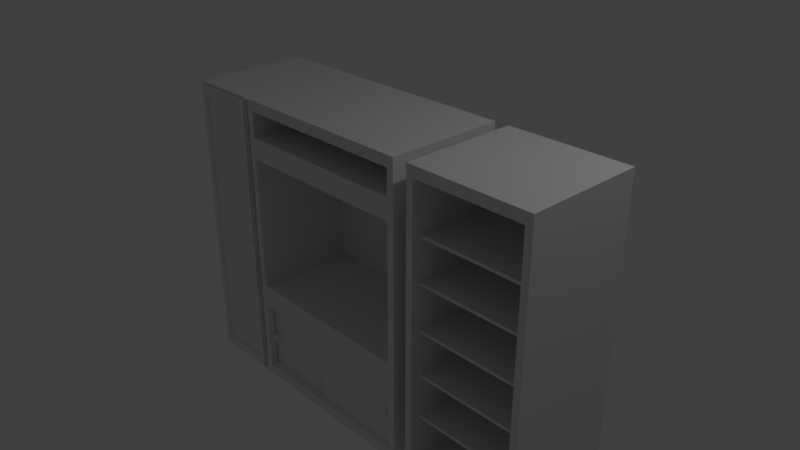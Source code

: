 # Source: 003_TV_Case.blend  (saved by Blender 2.79.0; exported with 4.5.12 LTS)
import bpy
from mathutils import Matrix  # noqa: F401  (used for matrix-valued properties, if any)

bpy.ops.wm.read_factory_settings(use_empty=True)
scene = bpy.context.scene
scene.name = 'Scene'

# ---- collections
col_collection_1 = bpy.data.collections.new('Collection 1'); scene.collection.children.link(col_collection_1)

# ---- materials (node trees are filled in below, after node groups)
mat_material = bpy.data.materials.new('Material')
mat_material.alpha_threshold = 0.0
mat_material.use_transparent_shadow = False
mat_material.roughness = 0.5
mat_material.line_color = (0.0, 0.0, 0.0, 1.0)

# ---- material node trees

# ---- world
world_world = bpy.data.worlds.new('World'); scene.world = world_world
world_world.color = (0.05088, 0.05088, 0.05088)
world_world.use_sun_shadow = False
world_world.sun_shadow_jitter_overblur = 0.0
world_world.cycles.sampling_method = 'MANUAL'

# ---- cameras
cam_camera = bpy.data.cameras.new('Camera')
cam_camera.clip_end = 100.0
cam_camera.lens = 35.0
cam_camera.sensor_width = 32.0
cam_camera.sensor_height = 18.0
cam_camera.ortho_scale = 7.314
cam_camera.dof.focus_distance = 0.0
cam_camera.dof.aperture_fstop = 128.0

# ---- lights
light_lamp = bpy.data.lights.new('Lamp', 'POINT')
light_lamp.transmission_factor = 0.0
light_lamp.cutoff_distance = 30.0
light_lamp.energy = 100.0
light_lamp.shadow_buffer_clip_start = 1.001
light_lamp.shadow_soft_size = 0.1
light_lamp.shadow_maximum_resolution = 0.006
light_lamp.use_absolute_resolution = True

# ---- meshes
me_cube = bpy.data.meshes.new('Cube')
me_cube.from_pydata([(1.318, 0.8, -0.8274), (1.221, -0.8, -0.681), (-1.221, -0.8, -0.681), (-1.318, 0.8, -0.8274), (1.318, 0.8, 1.313), (1.221, -0.8, 1.167), (-1.221, -0.8, 1.167), (-1.318, 0.8, 1.313), (1.318, -0.8, -0.8274), (-1.318, -0.8, -0.8274), (1.318, -0.8, 1.313), (-1.318, -0.8, 1.313), (1.221, 0.581, -0.681), (-1.221, 0.581, -0.681), (1.221, 0.581, 1.167), (-1.221, 0.581, 1.167), (1.318, 0.8, 1.313), (1.221, -0.8, 1.46), (-1.221, -0.8, 1.46), (-1.318, 0.8, 1.313), (1.318, 0.8, 1.947), (1.221, -0.8, 1.801), (-1.221, -0.8, 1.801), (-1.318, 0.8, 1.947), (1.318, -0.8, 1.313), (-1.318, -0.8, 1.313), (1.318, -0.8, 1.947), (-1.318, -0.8, 1.947), (1.221, 0.581, 1.46), (-1.221, 0.581, 1.46), (1.221, 0.581, 1.801), (-1.221, 0.581, 1.801), (1.318, 0.8, -2.108), (1.221, -0.8, -1.962), (-1.221, -0.8, -1.962), (-1.318, 0.8, -2.108), (1.318, 0.8, -0.8274), (1.221, -0.8, -0.9738), (-1.221, -0.8, -0.9738), (-1.318, 0.8, -0.8274), (1.318, -0.8, -2.108), (-1.318, -0.8, -2.108), (1.318, -0.8, -0.8274), (-1.318, -0.8, -0.8274), (1.221, 0.581, -1.962), (-1.221, 0.581, -1.962), (1.221, 0.581, -0.9738), (-1.221, 0.581, -0.9738), (-1.359, 0.8, -2.108), (-1.456, -0.8, -1.962), (-2.24, -0.8, -1.962), (-2.337, 0.8, -2.108), (-1.359, 0.8, 1.947), (-1.456, -0.8, 1.801), (-2.24, -0.8, 1.801), (-2.337, 0.8, 1.947), (-1.359, -0.8, -2.108), (-2.337, -0.8, -2.108), (-1.359, -0.8, 1.947), (-2.337, -0.8, 1.947), (-1.456, 0.581, -1.962), (-2.24, 0.581, -1.962), (-1.456, 0.581, 1.801), (-2.24, 0.581, 1.801), (-1.456, 0.581, -0.008163), (-1.456, 0.581, -0.05001), (-1.456, -0.6624, -0.008163), (-1.456, -0.6624, -0.05001), (-2.24, 0.581, -0.008163), (-2.24, 0.581, -0.05001), (-2.24, -0.6624, -0.008163), (-2.24, -0.6624, -0.05001), (-1.456, 0.581, 0.859), (-1.456, 0.581, 0.8172), (-1.456, -0.6624, 0.859), (-1.456, -0.6624, 0.8172), (-2.24, 0.581, 0.859), (-2.24, 0.581, 0.8172), (-2.24, -0.6624, 0.859), (-2.24, -0.6624, 0.8172), (-1.456, 0.581, -0.9696), (-1.456, 0.581, -1.011), (-1.456, -0.6624, -0.9696), (-1.456, -0.6624, -1.011), (-2.24, 0.581, -0.9696), (-2.24, 0.581, -1.011), (-2.24, -0.6624, -0.9696), (-2.24, -0.6624, -1.011), (3.179, 0.8, -2.108), (3.083, -0.8, -1.962), (1.612, -0.8, -1.962), (1.515, 0.8, -2.108), (3.179, 0.8, 1.947), (3.083, -0.8, 1.801), (1.612, -0.8, 1.801), (1.515, 0.8, 1.947), (3.179, -0.8, -2.108), (1.515, -0.8, -2.108), (3.179, -0.8, 1.947), (1.515, -0.8, 1.947), (3.083, 0.581, -1.962), (1.612, 0.581, -1.962), (3.083, 0.581, 1.801), (1.612, 0.581, 1.801), (3.083, 0.581, -0.7004), (3.083, 0.581, -0.7422), (3.083, -0.6624, -0.7004), (3.083, -0.6624, -0.7422), (1.612, 0.581, -0.7004), (1.612, 0.581, -0.7422), (1.612, -0.6624, -0.7004), (1.612, -0.6624, -0.7422), (3.083, 0.581, -0.09857), (3.083, 0.581, -0.1404), (3.083, -0.6624, -0.09857), (3.083, -0.6624, -0.1404), (1.612, 0.581, -0.09857), (1.612, 0.581, -0.1404), (1.612, -0.6624, -0.09857), (1.612, -0.6624, -0.1404), (3.083, 0.581, -1.287), (3.083, 0.581, -1.329), (3.083, -0.6624, -1.287), (3.083, -0.6624, -1.329), (1.612, 0.581, -1.287), (1.612, 0.581, -1.329), (1.612, -0.6624, -1.287), (1.612, -0.6624, -1.329), (3.083, 0.581, 1.105), (3.083, 0.581, 1.063), (3.083, -0.6624, 1.105), (3.083, -0.6624, 1.063), (1.612, 0.581, 1.105), (1.612, 0.581, 1.063), (1.612, -0.6624, 1.105), (1.612, -0.6624, 1.063), (3.083, 0.581, 0.5187), (3.083, 0.581, 0.4768), (3.083, -0.6624, 0.5187), (3.083, -0.6624, 0.4768), (1.612, 0.581, 0.5187), (1.612, 0.581, 0.4768), (1.612, -0.6624, 0.5187), (1.612, -0.6624, 0.4768), (-2.306, -0.8053, -2.074), (-1.39, -0.8053, -2.074), (-2.306, -0.8053, 1.913), (-1.39, -0.8053, 1.913), (-2.221, -0.8053, 1.768), (-2.221, -0.8053, -1.929), (-1.475, -0.8053, -1.929), (-1.475, -0.8053, 1.768), (-2.221, -0.8264, 1.768), (-2.221, -0.8264, -1.929), (-1.475, -0.8264, -1.929), (-1.475, -0.8264, 1.768), (-2.306, -0.8264, 1.913), (-2.306, -0.8264, -2.074), (-1.39, -0.8264, -2.074), (-1.39, -0.8264, 1.913), (1.221, -0.7333, -1.962), (-0.1304, -0.7333, -1.962), (1.221, -0.7333, -0.9738), (-0.1304, -0.7333, -0.9738), (-1.432, -0.818, -0.04393), (-1.432, -0.8543, -0.04393), (-1.407, -0.818, -0.05464), (-1.407, -0.8543, -0.05464), (-1.396, -0.818, -0.0805), (-1.396, -0.8543, -0.0805), (-1.407, -0.818, -0.1064), (-1.407, -0.8543, -0.1064), (-1.432, -0.818, -0.1171), (-1.432, -0.8543, -0.1171), (-1.458, -0.818, -0.1064), (-1.458, -0.8543, -0.1064), (-1.469, -0.818, -0.0805), (-1.469, -0.8543, -0.0805), (-1.458, -0.818, -0.05464), (-1.458, -0.8543, -0.05464), (-1.211, -0.693, -0.9738), (0.1408, -0.693, -0.9738), (1.088, -0.8068, -1.438), (1.088, -0.7216, -1.438), (1.075, -0.8068, -1.468), (1.075, -0.7216, -1.468), (1.088, -0.8068, -1.498), (1.088, -0.7216, -1.498), (1.118, -0.8068, -1.51), (1.118, -0.7216, -1.51), (1.148, -0.8068, -1.498), (1.148, -0.7216, -1.498), (1.16, -0.8068, -1.468), (1.16, -0.7216, -1.468), (1.148, -0.8068, -1.438), (1.148, -0.7216, -1.438), (1.118, -0.8068, -1.425), (1.118, -0.7216, -1.425), (-1.211, -0.693, -1.962), (0.1408, -0.693, -1.962), (-1.14, -0.7709, -1.438), (-1.14, -0.6857, -1.438), (-1.153, -0.7709, -1.468), (-1.153, -0.6857, -1.468), (-1.14, -0.7709, -1.498), (-1.14, -0.6857, -1.498), (-1.11, -0.7709, -1.51), (-1.11, -0.6857, -1.51), (-1.08, -0.7709, -1.498), (-1.08, -0.6857, -1.498), (-1.068, -0.7709, -1.468), (-1.068, -0.6857, -1.468), (-1.08, -0.7709, -1.438), (-1.08, -0.6857, -1.438), (-1.11, -0.7709, -1.425), (-1.11, -0.6857, -1.425)], [], [(0, 8, 9, 3), (4, 7, 11, 10), (0, 4, 10, 8), (1, 5, 14, 12), (9, 11, 7, 3), (4, 0, 3, 7), (1, 2, 9, 8), (5, 1, 8, 10), (2, 6, 11, 9), (6, 5, 10, 11), (12, 14, 15, 13), (6, 2, 13, 15), (2, 1, 12, 13), (5, 6, 15, 14), (16, 24, 25, 19), (20, 23, 27, 26), (16, 20, 26, 24), (17, 21, 30, 28), (25, 27, 23, 19), (20, 16, 19, 23), (17, 18, 25, 24), (21, 17, 24, 26), (18, 22, 27, 25), (22, 21, 26, 27), (28, 30, 31, 29), (22, 18, 29, 31), (18, 17, 28, 29), (21, 22, 31, 30), (32, 40, 41, 35), (36, 39, 43, 42), (32, 36, 42, 40), (33, 37, 46, 44), (41, 43, 39, 35), (36, 32, 35, 39), (33, 34, 41, 40), (37, 33, 40, 42), (34, 38, 43, 41), (38, 37, 42, 43), (44, 46, 47, 45), (38, 34, 45, 47), (34, 33, 44, 45), (37, 38, 47, 46), (48, 56, 57, 51), (52, 55, 59, 58), (48, 52, 58, 56), (49, 53, 62, 60), (57, 59, 55, 51), (52, 48, 51, 55), (49, 50, 57, 56), (53, 49, 56, 58), (50, 54, 59, 57), (54, 53, 58, 59), (60, 62, 63, 61), (54, 50, 61, 63), (50, 49, 60, 61), (53, 54, 63, 62), (64, 66, 67, 65), (66, 70, 71, 67), (70, 68, 69, 71), (68, 64, 65, 69), (66, 64, 68, 70), (71, 69, 65, 67), (72, 74, 75, 73), (74, 78, 79, 75), (78, 76, 77, 79), (76, 72, 73, 77), (74, 72, 76, 78), (79, 77, 73, 75), (80, 82, 83, 81), (82, 86, 87, 83), (86, 84, 85, 87), (84, 80, 81, 85), (82, 80, 84, 86), (87, 85, 81, 83), (88, 96, 97, 91), (92, 95, 99, 98), (88, 92, 98, 96), (89, 93, 102, 100), (97, 99, 95, 91), (92, 88, 91, 95), (89, 90, 97, 96), (93, 89, 96, 98), (90, 94, 99, 97), (94, 93, 98, 99), (100, 102, 103, 101), (94, 90, 101, 103), (90, 89, 100, 101), (93, 94, 103, 102), (104, 106, 107, 105), (106, 110, 111, 107), (110, 108, 109, 111), (108, 104, 105, 109), (106, 104, 108, 110), (111, 109, 105, 107), (112, 114, 115, 113), (114, 118, 119, 115), (118, 116, 117, 119), (116, 112, 113, 117), (114, 112, 116, 118), (119, 117, 113, 115), (120, 122, 123, 121), (122, 126, 127, 123), (126, 124, 125, 127), (124, 120, 121, 125), (122, 120, 124, 126), (127, 125, 121, 123), (128, 130, 131, 129), (130, 134, 135, 131), (134, 132, 133, 135), (132, 128, 129, 133), (130, 128, 132, 134), (135, 133, 129, 131), (136, 138, 139, 137), (138, 142, 143, 139), (142, 140, 141, 143), (140, 136, 137, 141), (138, 136, 140, 142), (143, 141, 137, 139), (149, 150, 151, 148), (147, 146, 156, 159), (149, 148, 152, 153), (151, 150, 154, 155), (146, 144, 157, 156), (153, 152, 156, 157), (154, 153, 157, 158), (155, 154, 158, 159), (152, 155, 159, 156), (144, 145, 158, 157), (148, 151, 155, 152), (150, 149, 153, 154), (145, 147, 159, 158), (160, 162, 163, 161), (164, 165, 167, 166), (166, 167, 169, 168), (168, 169, 171, 170), (170, 171, 173, 172), (172, 173, 175, 174), (174, 175, 177, 176), (167, 165, 179, 177, 175, 173, 171, 169), (176, 177, 179, 178), (178, 179, 165, 164), (164, 166, 168, 170, 172, 174, 176, 178), (196, 182, 184, 186, 188, 190, 192, 194), (183, 182, 196, 197), (185, 184, 182, 183), (183, 197, 195, 193, 191, 189, 187, 185), (199, 181, 180, 198), (187, 186, 184, 185), (189, 188, 186, 187), (191, 190, 188, 189), (193, 192, 190, 191), (195, 194, 192, 193), (197, 196, 194, 195), (214, 200, 202, 204, 206, 208, 210, 212), (201, 200, 214, 215), (203, 202, 200, 201), (201, 215, 213, 211, 209, 207, 205, 203), (205, 204, 202, 203), (207, 206, 204, 205), (209, 208, 206, 207), (211, 210, 208, 209), (213, 212, 210, 211), (215, 214, 212, 213)])
me_cube.materials.append(mat_material)
me_cube.use_remesh_preserve_volume = False
me_cube.use_remesh_preserve_attributes = False
me_cube.use_mirror_vertex_groups = False
me_cube.update()

# ---- objects
ob_cube = bpy.data.objects.new('Cube', me_cube)
ob_lamp = bpy.data.objects.new('Lamp', light_lamp)
ob_camera = bpy.data.objects.new('Camera', cam_camera)

# ---- transforms, parenting, visibility, modifiers, constraints
ob_cube.location = (0.0, 0.0, 0.0)
ob_cube.lock_rotations_4d = False
ob_cube.empty_display_type = 'ARROWS'
ob_cube.lineart.crease_threshold = 0.0
ob_lamp.location = (4.076, 1.005, 5.904)
ob_lamp.rotation_euler = (0.6503, 0.05522, 1.866)
ob_lamp.lock_rotations_4d = False
ob_lamp.empty_display_type = 'ARROWS'
ob_lamp.color = (0.0, 0.0, 0.0, 0.0)
ob_lamp.lineart.crease_threshold = 0.0
ob_camera.location = (7.481, -6.508, 5.344)
ob_camera.rotation_euler = (1.109, 0.0, 0.8149)
ob_camera.lock_rotations_4d = False
ob_camera.empty_display_type = 'ARROWS'
ob_camera.color = (0.0, 0.0, 0.0, 0.0)
ob_camera.display_type = 'WIRE'
ob_camera.lineart.crease_threshold = 0.0

# ---- collection membership
col_collection_1.objects.link(ob_cube)
col_collection_1.objects.link(ob_lamp)
col_collection_1.objects.link(ob_camera)

# ---- scene / render settings (as saved in the file)
scene.camera = ob_camera
scene.frame_start = 1; scene.frame_end = 250; scene.frame_set(1)
scene.render.engine = 'BLENDER_EEVEE_NEXT'
scene.render.resolution_percentage = 50
scene.render.dither_intensity = 0.0
scene.cycles.use_denoising = False
scene.cycles.samples = 128
scene.cycles.sampling_pattern = 'TABULATED_SOBOL'
scene.cycles.use_adaptive_sampling = False
scene.cycles.use_light_tree = False
scene.cycles.blur_glossy = 0.0
scene.cycles.sample_clamp_indirect = 0.0
scene.view_settings.view_transform = 'Standard'
bpy.context.view_layer.update()
